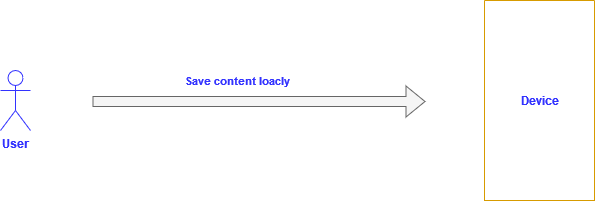

The diagram above was exported from draw.io. Its source (the exported page's mxGraphModel, read from the mxfile embedded in the PNG):
<mxGraphModel dx="2074" dy="1106" grid="1" gridSize="10" guides="1" tooltips="1" connect="1" arrows="1" fold="1" page="1" pageScale="1" pageWidth="850" pageHeight="1100" math="0" shadow="0">
  <root>
    <mxCell id="0" />
    <mxCell id="1" parent="0" />
    <mxCell id="6otbtctm64-bsFKl2SRl-1" value="&lt;div&gt;&lt;font color=&quot;#3333ff&quot;&gt;&lt;b&gt;User&lt;/b&gt;&lt;/font&gt;&lt;/div&gt;" style="shape=umlActor;verticalLabelPosition=bottom;verticalAlign=top;html=1;outlineConnect=0;strokeColor=#3333FF;strokeWidth=1;perimeterSpacing=1;" vertex="1" parent="1">
      <mxGeometry x="50" y="335" width="30" height="60" as="geometry" />
    </mxCell>
    <mxCell id="6otbtctm64-bsFKl2SRl-25" style="edgeStyle=orthogonalEdgeStyle;rounded=0;orthogonalLoop=1;jettySize=auto;html=1;strokeWidth=1;shape=flexArrow;fillColor=#f5f5f5;strokeColor=#666666;" edge="1" parent="1">
      <mxGeometry relative="1" as="geometry">
        <mxPoint x="142" y="366" as="sourcePoint" />
        <mxPoint x="475" y="366" as="targetPoint" />
      </mxGeometry>
    </mxCell>
    <mxCell id="6otbtctm64-bsFKl2SRl-26" value="&lt;font color=&quot;#3333ff&quot;&gt;&lt;b&gt;Save content loacly&lt;br&gt;&lt;/b&gt;&lt;/font&gt;" style="edgeLabel;html=1;align=center;verticalAlign=middle;resizable=0;points=[];" vertex="1" connectable="0" parent="6otbtctm64-bsFKl2SRl-25">
      <mxGeometry x="0.0216" relative="1" as="geometry">
        <mxPoint x="-26" y="-22" as="offset" />
      </mxGeometry>
    </mxCell>
    <mxCell id="6otbtctm64-bsFKl2SRl-27" value="" style="swimlane;startSize=0;fillColor=#ffe6cc;strokeColor=#d79b00;" vertex="1" parent="1">
      <mxGeometry x="534" y="265" width="110" height="200" as="geometry" />
    </mxCell>
    <mxCell id="6otbtctm64-bsFKl2SRl-28" value="&lt;font color=&quot;#3333ff&quot;&gt;&lt;b&gt;Device&lt;/b&gt;&lt;/font&gt;" style="text;html=1;align=center;verticalAlign=middle;resizable=0;points=[];autosize=1;strokeColor=none;fillColor=none;" vertex="1" parent="6otbtctm64-bsFKl2SRl-27">
      <mxGeometry x="25" y="85" width="60" height="30" as="geometry" />
    </mxCell>
  </root>
</mxGraphModel>